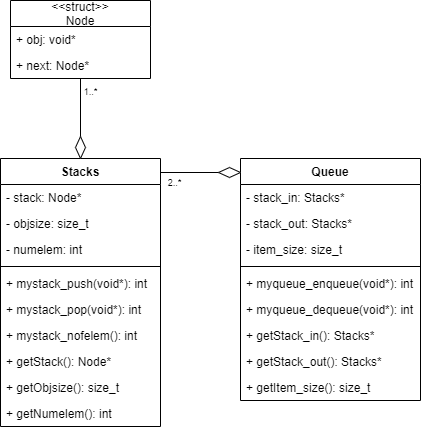

The diagram above was exported from draw.io. Its source (the exported page's mxGraphModel, read from the mxfile embedded in the PNG):
<mxGraphModel dx="981" dy="597" grid="1" gridSize="10" guides="1" tooltips="1" connect="1" arrows="1" fold="1" page="1" pageScale="1" pageWidth="850" pageHeight="1100" math="0" shadow="0">
  <root>
    <mxCell id="0" />
    <mxCell id="1" parent="0" />
    <mxCell id="ccKn28dMFUKIINrJ-G_H-1" value="&lt;&lt;struct&gt;&gt;&#10;Node" style="swimlane;fontStyle=0;childLayout=stackLayout;horizontal=1;startSize=26;fillColor=none;horizontalStack=0;resizeParent=1;resizeParentMax=0;resizeLast=0;collapsible=1;marginBottom=0;" vertex="1" parent="1">
      <mxGeometry x="330" y="98" width="140" height="78" as="geometry">
        <mxRectangle x="330" y="120" width="100" height="40" as="alternateBounds" />
      </mxGeometry>
    </mxCell>
    <mxCell id="ccKn28dMFUKIINrJ-G_H-2" value="+ obj: void*" style="text;strokeColor=none;fillColor=none;align=left;verticalAlign=top;spacingLeft=4;spacingRight=4;overflow=hidden;rotatable=0;points=[[0,0.5],[1,0.5]];portConstraint=eastwest;" vertex="1" parent="ccKn28dMFUKIINrJ-G_H-1">
      <mxGeometry y="26" width="140" height="26" as="geometry" />
    </mxCell>
    <mxCell id="ccKn28dMFUKIINrJ-G_H-3" value="+ next: Node*" style="text;strokeColor=none;fillColor=none;align=left;verticalAlign=top;spacingLeft=4;spacingRight=4;overflow=hidden;rotatable=0;points=[[0,0.5],[1,0.5]];portConstraint=eastwest;" vertex="1" parent="ccKn28dMFUKIINrJ-G_H-1">
      <mxGeometry y="52" width="140" height="26" as="geometry" />
    </mxCell>
    <mxCell id="ccKn28dMFUKIINrJ-G_H-9" value="Stacks" style="swimlane;fontStyle=1;align=center;verticalAlign=top;childLayout=stackLayout;horizontal=1;startSize=26;horizontalStack=0;resizeParent=1;resizeParentMax=0;resizeLast=0;collapsible=1;marginBottom=0;" vertex="1" parent="1">
      <mxGeometry x="320" y="256" width="160" height="268" as="geometry" />
    </mxCell>
    <mxCell id="ccKn28dMFUKIINrJ-G_H-6" value="- stack: Node*" style="text;strokeColor=none;fillColor=none;align=left;verticalAlign=top;spacingLeft=4;spacingRight=4;overflow=hidden;rotatable=0;points=[[0,0.5],[1,0.5]];portConstraint=eastwest;" vertex="1" parent="ccKn28dMFUKIINrJ-G_H-9">
      <mxGeometry y="26" width="160" height="26" as="geometry" />
    </mxCell>
    <mxCell id="ccKn28dMFUKIINrJ-G_H-7" value="- objsize: size_t" style="text;strokeColor=none;fillColor=none;align=left;verticalAlign=top;spacingLeft=4;spacingRight=4;overflow=hidden;rotatable=0;points=[[0,0.5],[1,0.5]];portConstraint=eastwest;" vertex="1" parent="ccKn28dMFUKIINrJ-G_H-9">
      <mxGeometry y="52" width="160" height="26" as="geometry" />
    </mxCell>
    <mxCell id="ccKn28dMFUKIINrJ-G_H-8" value="- numelem: int" style="text;strokeColor=none;fillColor=none;align=left;verticalAlign=top;spacingLeft=4;spacingRight=4;overflow=hidden;rotatable=0;points=[[0,0.5],[1,0.5]];portConstraint=eastwest;" vertex="1" parent="ccKn28dMFUKIINrJ-G_H-9">
      <mxGeometry y="78" width="160" height="26" as="geometry" />
    </mxCell>
    <mxCell id="ccKn28dMFUKIINrJ-G_H-11" value="" style="line;strokeWidth=1;fillColor=none;align=left;verticalAlign=middle;spacingTop=-1;spacingLeft=3;spacingRight=3;rotatable=0;labelPosition=right;points=[];portConstraint=eastwest;strokeColor=inherit;" vertex="1" parent="ccKn28dMFUKIINrJ-G_H-9">
      <mxGeometry y="104" width="160" height="8" as="geometry" />
    </mxCell>
    <mxCell id="ccKn28dMFUKIINrJ-G_H-12" value="+ mystack_push(void*): int" style="text;strokeColor=none;fillColor=none;align=left;verticalAlign=top;spacingLeft=4;spacingRight=4;overflow=hidden;rotatable=0;points=[[0,0.5],[1,0.5]];portConstraint=eastwest;" vertex="1" parent="ccKn28dMFUKIINrJ-G_H-9">
      <mxGeometry y="112" width="160" height="26" as="geometry" />
    </mxCell>
    <mxCell id="ccKn28dMFUKIINrJ-G_H-14" value="+ mystack_pop(void*): int" style="text;strokeColor=none;fillColor=none;align=left;verticalAlign=top;spacingLeft=4;spacingRight=4;overflow=hidden;rotatable=0;points=[[0,0.5],[1,0.5]];portConstraint=eastwest;" vertex="1" parent="ccKn28dMFUKIINrJ-G_H-9">
      <mxGeometry y="138" width="160" height="26" as="geometry" />
    </mxCell>
    <mxCell id="ccKn28dMFUKIINrJ-G_H-16" value="+ mystack_nofelem(): int" style="text;strokeColor=none;fillColor=none;align=left;verticalAlign=top;spacingLeft=4;spacingRight=4;overflow=hidden;rotatable=0;points=[[0,0.5],[1,0.5]];portConstraint=eastwest;" vertex="1" parent="ccKn28dMFUKIINrJ-G_H-9">
      <mxGeometry y="164" width="160" height="26" as="geometry" />
    </mxCell>
    <mxCell id="ccKn28dMFUKIINrJ-G_H-17" value="+ getStack(): Node*" style="text;strokeColor=none;fillColor=none;align=left;verticalAlign=top;spacingLeft=4;spacingRight=4;overflow=hidden;rotatable=0;points=[[0,0.5],[1,0.5]];portConstraint=eastwest;" vertex="1" parent="ccKn28dMFUKIINrJ-G_H-9">
      <mxGeometry y="190" width="160" height="26" as="geometry" />
    </mxCell>
    <mxCell id="ccKn28dMFUKIINrJ-G_H-18" value="+ getObjsize(): size_t" style="text;strokeColor=none;fillColor=none;align=left;verticalAlign=top;spacingLeft=4;spacingRight=4;overflow=hidden;rotatable=0;points=[[0,0.5],[1,0.5]];portConstraint=eastwest;" vertex="1" parent="ccKn28dMFUKIINrJ-G_H-9">
      <mxGeometry y="216" width="160" height="26" as="geometry" />
    </mxCell>
    <mxCell id="ccKn28dMFUKIINrJ-G_H-19" value="+ getNumelem(): int" style="text;strokeColor=none;fillColor=none;align=left;verticalAlign=top;spacingLeft=4;spacingRight=4;overflow=hidden;rotatable=0;points=[[0,0.5],[1,0.5]];portConstraint=eastwest;" vertex="1" parent="ccKn28dMFUKIINrJ-G_H-9">
      <mxGeometry y="242" width="160" height="26" as="geometry" />
    </mxCell>
    <mxCell id="ccKn28dMFUKIINrJ-G_H-24" value="" style="group" vertex="1" connectable="0" parent="1">
      <mxGeometry x="395" y="176" width="10" height="80" as="geometry" />
    </mxCell>
    <mxCell id="ccKn28dMFUKIINrJ-G_H-22" value="" style="rhombus;whiteSpace=wrap;html=1;fontSize=9;" vertex="1" parent="ccKn28dMFUKIINrJ-G_H-24">
      <mxGeometry y="58" width="10" height="22" as="geometry" />
    </mxCell>
    <mxCell id="ccKn28dMFUKIINrJ-G_H-23" value="" style="endArrow=none;html=1;rounded=0;strokeWidth=1;fontSize=9;exitX=0.5;exitY=0;exitDx=0;exitDy=0;" edge="1" parent="ccKn28dMFUKIINrJ-G_H-24" source="ccKn28dMFUKIINrJ-G_H-22">
      <mxGeometry width="50" height="50" relative="1" as="geometry">
        <mxPoint x="-10" y="60" as="sourcePoint" />
        <mxPoint x="5" as="targetPoint" />
      </mxGeometry>
    </mxCell>
    <mxCell id="ccKn28dMFUKIINrJ-G_H-43" value="1..*" style="edgeLabel;html=1;align=center;verticalAlign=middle;resizable=0;points=[];fontSize=9;" vertex="1" connectable="0" parent="ccKn28dMFUKIINrJ-G_H-23">
      <mxGeometry x="0.0057" y="-1" relative="1" as="geometry">
        <mxPoint x="9" y="-15" as="offset" />
      </mxGeometry>
    </mxCell>
    <mxCell id="ccKn28dMFUKIINrJ-G_H-25" value="Queue" style="swimlane;fontStyle=1;align=center;verticalAlign=top;childLayout=stackLayout;horizontal=1;startSize=26;horizontalStack=0;resizeParent=1;resizeParentMax=0;resizeLast=0;collapsible=1;marginBottom=0;" vertex="1" parent="1">
      <mxGeometry x="560" y="256" width="180" height="242" as="geometry" />
    </mxCell>
    <mxCell id="ccKn28dMFUKIINrJ-G_H-26" value="- stack_in: Stacks*" style="text;strokeColor=none;fillColor=none;align=left;verticalAlign=top;spacingLeft=4;spacingRight=4;overflow=hidden;rotatable=0;points=[[0,0.5],[1,0.5]];portConstraint=eastwest;" vertex="1" parent="ccKn28dMFUKIINrJ-G_H-25">
      <mxGeometry y="26" width="180" height="26" as="geometry" />
    </mxCell>
    <mxCell id="ccKn28dMFUKIINrJ-G_H-36" value="- stack_out: Stacks*" style="text;strokeColor=none;fillColor=none;align=left;verticalAlign=top;spacingLeft=4;spacingRight=4;overflow=hidden;rotatable=0;points=[[0,0.5],[1,0.5]];portConstraint=eastwest;" vertex="1" parent="ccKn28dMFUKIINrJ-G_H-25">
      <mxGeometry y="52" width="180" height="26" as="geometry" />
    </mxCell>
    <mxCell id="ccKn28dMFUKIINrJ-G_H-27" value="- item_size: size_t" style="text;strokeColor=none;fillColor=none;align=left;verticalAlign=top;spacingLeft=4;spacingRight=4;overflow=hidden;rotatable=0;points=[[0,0.5],[1,0.5]];portConstraint=eastwest;" vertex="1" parent="ccKn28dMFUKIINrJ-G_H-25">
      <mxGeometry y="78" width="180" height="26" as="geometry" />
    </mxCell>
    <mxCell id="ccKn28dMFUKIINrJ-G_H-29" value="" style="line;strokeWidth=1;fillColor=none;align=left;verticalAlign=middle;spacingTop=-1;spacingLeft=3;spacingRight=3;rotatable=0;labelPosition=right;points=[];portConstraint=eastwest;strokeColor=inherit;" vertex="1" parent="ccKn28dMFUKIINrJ-G_H-25">
      <mxGeometry y="104" width="180" height="8" as="geometry" />
    </mxCell>
    <mxCell id="ccKn28dMFUKIINrJ-G_H-30" value="+ myqueue_enqueue(void*): int" style="text;strokeColor=none;fillColor=none;align=left;verticalAlign=top;spacingLeft=4;spacingRight=4;overflow=hidden;rotatable=0;points=[[0,0.5],[1,0.5]];portConstraint=eastwest;" vertex="1" parent="ccKn28dMFUKIINrJ-G_H-25">
      <mxGeometry y="112" width="180" height="26" as="geometry" />
    </mxCell>
    <mxCell id="ccKn28dMFUKIINrJ-G_H-37" value="+ myqueue_dequeue(void*): int" style="text;strokeColor=none;fillColor=none;align=left;verticalAlign=top;spacingLeft=4;spacingRight=4;overflow=hidden;rotatable=0;points=[[0,0.5],[1,0.5]];portConstraint=eastwest;" vertex="1" parent="ccKn28dMFUKIINrJ-G_H-25">
      <mxGeometry y="138" width="180" height="26" as="geometry" />
    </mxCell>
    <mxCell id="ccKn28dMFUKIINrJ-G_H-33" value="+ getStack_in(): Stacks*" style="text;strokeColor=none;fillColor=none;align=left;verticalAlign=top;spacingLeft=4;spacingRight=4;overflow=hidden;rotatable=0;points=[[0,0.5],[1,0.5]];portConstraint=eastwest;" vertex="1" parent="ccKn28dMFUKIINrJ-G_H-25">
      <mxGeometry y="164" width="180" height="26" as="geometry" />
    </mxCell>
    <mxCell id="ccKn28dMFUKIINrJ-G_H-38" value="+ getStack_out(): Stacks*" style="text;strokeColor=none;fillColor=none;align=left;verticalAlign=top;spacingLeft=4;spacingRight=4;overflow=hidden;rotatable=0;points=[[0,0.5],[1,0.5]];portConstraint=eastwest;" vertex="1" parent="ccKn28dMFUKIINrJ-G_H-25">
      <mxGeometry y="190" width="180" height="26" as="geometry" />
    </mxCell>
    <mxCell id="ccKn28dMFUKIINrJ-G_H-34" value="+ getItem_size(): size_t" style="text;strokeColor=none;fillColor=none;align=left;verticalAlign=top;spacingLeft=4;spacingRight=4;overflow=hidden;rotatable=0;points=[[0,0.5],[1,0.5]];portConstraint=eastwest;" vertex="1" parent="ccKn28dMFUKIINrJ-G_H-25">
      <mxGeometry y="216" width="180" height="26" as="geometry" />
    </mxCell>
    <mxCell id="ccKn28dMFUKIINrJ-G_H-39" value="" style="group;rotation=-90;" vertex="1" connectable="0" parent="1">
      <mxGeometry x="515" y="230" width="10" height="80" as="geometry" />
    </mxCell>
    <mxCell id="ccKn28dMFUKIINrJ-G_H-40" value="" style="rhombus;whiteSpace=wrap;html=1;fontSize=9;rotation=-90;" vertex="1" parent="ccKn28dMFUKIINrJ-G_H-39">
      <mxGeometry x="29" y="29" width="10" height="22" as="geometry" />
    </mxCell>
    <mxCell id="ccKn28dMFUKIINrJ-G_H-41" value="" style="endArrow=none;html=1;rounded=0;strokeWidth=1;fontSize=9;exitX=0.5;exitY=0;exitDx=0;exitDy=0;" edge="1" parent="ccKn28dMFUKIINrJ-G_H-39" source="ccKn28dMFUKIINrJ-G_H-40">
      <mxGeometry width="50" height="50" relative="1" as="geometry">
        <mxPoint x="25" y="55" as="sourcePoint" />
        <mxPoint x="-35" y="40" as="targetPoint" />
      </mxGeometry>
    </mxCell>
    <mxCell id="ccKn28dMFUKIINrJ-G_H-44" value="2..*" style="edgeLabel;html=1;align=center;verticalAlign=middle;resizable=0;points=[];fontSize=9;" vertex="1" connectable="0" parent="ccKn28dMFUKIINrJ-G_H-41">
      <mxGeometry x="0.5241" y="-2" relative="1" as="geometry">
        <mxPoint y="13" as="offset" />
      </mxGeometry>
    </mxCell>
  </root>
</mxGraphModel>